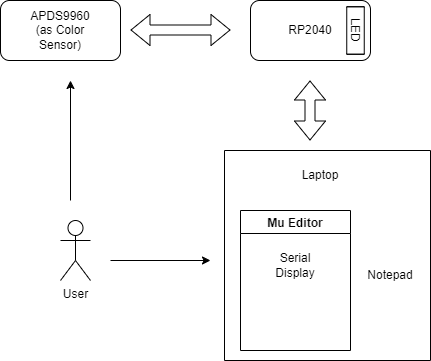

The diagram above was exported from draw.io. Its source (the exported page's mxGraphModel, read from the mxfile embedded in the PNG):
<mxGraphModel dx="1038" dy="624" grid="1" gridSize="10" guides="1" tooltips="1" connect="1" arrows="1" fold="1" page="1" pageScale="1" pageWidth="827" pageHeight="1169" math="0" shadow="0">
  <root>
    <mxCell id="WIyWlLk6GJQsqaUBKTNV-0" />
    <mxCell id="WIyWlLk6GJQsqaUBKTNV-1" parent="WIyWlLk6GJQsqaUBKTNV-0" />
    <mxCell id="RpJpUheW_eU2PZZHMfsm-0" value="" style="rounded=1;whiteSpace=wrap;html=1;" vertex="1" parent="WIyWlLk6GJQsqaUBKTNV-1">
      <mxGeometry x="380" y="180" width="120" height="60" as="geometry" />
    </mxCell>
    <mxCell id="RpJpUheW_eU2PZZHMfsm-1" value="" style="swimlane;startSize=0;" vertex="1" parent="WIyWlLk6GJQsqaUBKTNV-1">
      <mxGeometry x="354" y="330" width="206" height="210" as="geometry" />
    </mxCell>
    <mxCell id="RpJpUheW_eU2PZZHMfsm-2" value="Mu Editor" style="swimlane;" vertex="1" parent="RpJpUheW_eU2PZZHMfsm-1">
      <mxGeometry x="16" y="60" width="110" height="140" as="geometry" />
    </mxCell>
    <mxCell id="RpJpUheW_eU2PZZHMfsm-8" value="Serial Display" style="text;html=1;strokeColor=none;fillColor=none;align=center;verticalAlign=middle;whiteSpace=wrap;rounded=0;" vertex="1" parent="RpJpUheW_eU2PZZHMfsm-2">
      <mxGeometry x="25" y="40" width="60" height="30" as="geometry" />
    </mxCell>
    <mxCell id="RpJpUheW_eU2PZZHMfsm-7" value="Laptop" style="text;html=1;strokeColor=none;fillColor=none;align=center;verticalAlign=middle;whiteSpace=wrap;rounded=0;" vertex="1" parent="RpJpUheW_eU2PZZHMfsm-1">
      <mxGeometry x="66" y="10" width="60" height="30" as="geometry" />
    </mxCell>
    <mxCell id="RpJpUheW_eU2PZZHMfsm-9" value="Notepad" style="text;html=1;strokeColor=none;fillColor=none;align=center;verticalAlign=middle;whiteSpace=wrap;rounded=0;" vertex="1" parent="RpJpUheW_eU2PZZHMfsm-1">
      <mxGeometry x="136" y="110" width="60" height="30" as="geometry" />
    </mxCell>
    <mxCell id="RpJpUheW_eU2PZZHMfsm-3" value="" style="rounded=1;whiteSpace=wrap;html=1;" vertex="1" parent="WIyWlLk6GJQsqaUBKTNV-1">
      <mxGeometry x="130" y="180" width="120" height="60" as="geometry" />
    </mxCell>
    <mxCell id="RpJpUheW_eU2PZZHMfsm-4" value="User&lt;br&gt;" style="shape=umlActor;verticalLabelPosition=bottom;verticalAlign=top;html=1;outlineConnect=0;" vertex="1" parent="WIyWlLk6GJQsqaUBKTNV-1">
      <mxGeometry x="190" y="400" width="30" height="60" as="geometry" />
    </mxCell>
    <mxCell id="RpJpUheW_eU2PZZHMfsm-5" value="" style="shape=flexArrow;endArrow=classic;startArrow=classic;html=1;rounded=0;" edge="1" parent="WIyWlLk6GJQsqaUBKTNV-1">
      <mxGeometry width="100" height="100" relative="1" as="geometry">
        <mxPoint x="260" y="209.5" as="sourcePoint" />
        <mxPoint x="360" y="209.5" as="targetPoint" />
      </mxGeometry>
    </mxCell>
    <mxCell id="RpJpUheW_eU2PZZHMfsm-6" value="" style="shape=flexArrow;endArrow=classic;startArrow=classic;html=1;rounded=0;" edge="1" parent="WIyWlLk6GJQsqaUBKTNV-1">
      <mxGeometry width="100" height="100" relative="1" as="geometry">
        <mxPoint x="439.5" y="260" as="sourcePoint" />
        <mxPoint x="439.5" y="320" as="targetPoint" />
      </mxGeometry>
    </mxCell>
    <mxCell id="RpJpUheW_eU2PZZHMfsm-10" value="RP2040" style="text;html=1;strokeColor=none;fillColor=none;align=center;verticalAlign=middle;whiteSpace=wrap;rounded=0;" vertex="1" parent="WIyWlLk6GJQsqaUBKTNV-1">
      <mxGeometry x="410" y="195" width="60" height="30" as="geometry" />
    </mxCell>
    <mxCell id="RpJpUheW_eU2PZZHMfsm-11" value="APDS9960 (as Color Sensor)" style="text;html=1;strokeColor=none;fillColor=none;align=center;verticalAlign=middle;whiteSpace=wrap;rounded=0;" vertex="1" parent="WIyWlLk6GJQsqaUBKTNV-1">
      <mxGeometry x="160" y="195" width="60" height="30" as="geometry" />
    </mxCell>
    <mxCell id="RpJpUheW_eU2PZZHMfsm-13" value="" style="shape=process;whiteSpace=wrap;html=1;backgroundOutline=1;rotation=90;size=0;" vertex="1" parent="WIyWlLk6GJQsqaUBKTNV-1">
      <mxGeometry x="461.25" y="201.25" width="47.5" height="17.5" as="geometry" />
    </mxCell>
    <mxCell id="RpJpUheW_eU2PZZHMfsm-14" value="LED" style="text;html=1;strokeColor=none;fillColor=none;align=center;verticalAlign=middle;whiteSpace=wrap;rounded=0;rotation=90;" vertex="1" parent="WIyWlLk6GJQsqaUBKTNV-1">
      <mxGeometry x="455" y="195" width="60" height="30" as="geometry" />
    </mxCell>
    <mxCell id="RpJpUheW_eU2PZZHMfsm-15" value="" style="endArrow=classic;html=1;rounded=0;" edge="1" parent="WIyWlLk6GJQsqaUBKTNV-1">
      <mxGeometry width="50" height="50" relative="1" as="geometry">
        <mxPoint x="240" y="440" as="sourcePoint" />
        <mxPoint x="340" y="440" as="targetPoint" />
        <Array as="points">
          <mxPoint x="240" y="440" />
        </Array>
      </mxGeometry>
    </mxCell>
    <mxCell id="RpJpUheW_eU2PZZHMfsm-16" value="" style="endArrow=classic;html=1;rounded=0;" edge="1" parent="WIyWlLk6GJQsqaUBKTNV-1">
      <mxGeometry width="50" height="50" relative="1" as="geometry">
        <mxPoint x="200" y="380" as="sourcePoint" />
        <mxPoint x="200" y="260" as="targetPoint" />
      </mxGeometry>
    </mxCell>
  </root>
</mxGraphModel>